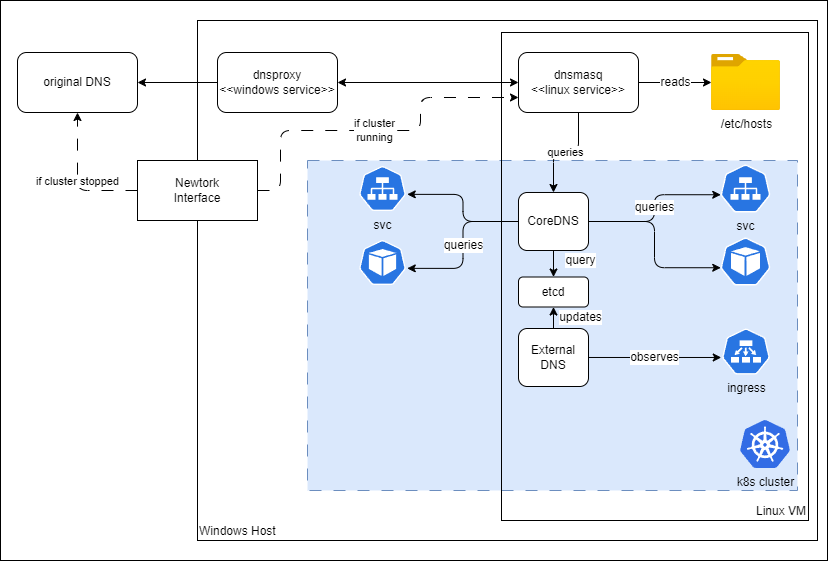

The diagram above was exported from draw.io. Its source (the exported page's mxGraphModel, read from the mxfile embedded in the PNG):
<mxGraphModel dx="1517" dy="600" grid="1" gridSize="10" guides="1" tooltips="1" connect="1" arrows="1" fold="1" page="1" pageScale="1" pageWidth="1169" pageHeight="827" background="#FFFFFF" math="0" shadow="0">
  <root>
    <mxCell id="0" />
    <mxCell id="1" parent="0" />
    <mxCell id="16" value="" style="rounded=0;whiteSpace=wrap;html=1;labelBackgroundColor=none;fontSize=12;fontColor=#000000;fillColor=default;" parent="1" vertex="1">
      <mxGeometry width="827" height="560" as="geometry" />
    </mxCell>
    <mxCell id="2" value="Windows Host" style="rounded=0;whiteSpace=wrap;html=1;align=left;verticalAlign=bottom;fillColor=none;" parent="1" vertex="1">
      <mxGeometry x="197" y="20" width="620" height="520" as="geometry" />
    </mxCell>
    <mxCell id="15" value="" style="rounded=0;labelBackgroundColor=none;fillColor=#dae8fc;dashed=1;dashPattern=12 12;align=right;verticalAlign=bottom;fontSize=12;html=1;whiteSpace=wrap;strokeColor=#6c8ebf;" parent="1" vertex="1">
      <mxGeometry x="307" y="160" width="490" height="330" as="geometry" />
    </mxCell>
    <mxCell id="11" style="edgeStyle=orthogonalEdgeStyle;html=1;entryX=1;entryY=0.5;entryDx=0;entryDy=0;" parent="1" source="5" target="8" edge="1">
      <mxGeometry relative="1" as="geometry" />
    </mxCell>
    <mxCell id="4" value="Linux VM" style="rounded=0;whiteSpace=wrap;html=1;align=right;verticalAlign=bottom;fillColor=none;" parent="1" vertex="1">
      <mxGeometry x="501" y="32" width="307" height="488" as="geometry" />
    </mxCell>
    <mxCell id="5" value="dnsproxy&lt;br&gt;&amp;lt;&amp;lt;windows service&amp;gt;&amp;gt;" style="rounded=1;whiteSpace=wrap;html=1;" parent="1" vertex="1">
      <mxGeometry x="217" y="52" width="120" height="60" as="geometry" />
    </mxCell>
    <mxCell id="42" value="reads" style="edgeStyle=orthogonalEdgeStyle;html=1;fontSize=12;fontColor=#000000;startArrow=none;startFill=0;" parent="1" source="6" target="40" edge="1">
      <mxGeometry relative="1" as="geometry" />
    </mxCell>
    <mxCell id="46" style="edgeStyle=none;html=1;exitX=0;exitY=0.5;exitDx=0;exitDy=0;entryX=1;entryY=0.5;entryDx=0;entryDy=0;startArrow=classic;startFill=1;" edge="1" parent="1" source="6" target="5">
      <mxGeometry relative="1" as="geometry" />
    </mxCell>
    <mxCell id="6" value="dnsmasq&lt;br&gt;&amp;lt;&amp;lt;linux service&amp;gt;&amp;gt;" style="rounded=1;whiteSpace=wrap;html=1;" parent="1" vertex="1">
      <mxGeometry x="518" y="52" width="120" height="60" as="geometry" />
    </mxCell>
    <mxCell id="8" value="original DNS" style="rounded=1;whiteSpace=wrap;html=1;" parent="1" vertex="1">
      <mxGeometry x="17" y="52" width="120" height="60" as="geometry" />
    </mxCell>
    <mxCell id="10" value="if cluster stopped" style="edgeStyle=orthogonalEdgeStyle;html=1;entryX=0.5;entryY=1;entryDx=0;entryDy=0;exitX=0;exitY=0.5;exitDx=0;exitDy=0;dashed=1;dashPattern=12 12;" parent="1" source="9" target="8" edge="1">
      <mxGeometry relative="1" as="geometry" />
    </mxCell>
    <mxCell id="12" value="if cluster &lt;br&gt;running" style="edgeStyle=orthogonalEdgeStyle;html=1;exitX=1;exitY=0.5;exitDx=0;exitDy=0;entryX=0;entryY=0.75;entryDx=0;entryDy=0;dashed=1;dashPattern=12 12;" parent="1" source="9" target="6" edge="1">
      <mxGeometry relative="1" as="geometry">
        <Array as="points">
          <mxPoint x="280" y="190" />
          <mxPoint x="280" y="130" />
          <mxPoint x="420" y="130" />
          <mxPoint x="420" y="97" />
        </Array>
      </mxGeometry>
    </mxCell>
    <mxCell id="9" value="Newtork&lt;br&gt;Interface" style="rounded=0;whiteSpace=wrap;html=1;" parent="1" vertex="1">
      <mxGeometry x="137" y="160" width="120" height="60" as="geometry" />
    </mxCell>
    <mxCell id="14" value="queries" style="edgeStyle=orthogonalEdgeStyle;html=1;startArrow=none;startFill=0;" parent="1" source="6" target="7" edge="1">
      <mxGeometry relative="1" as="geometry" />
    </mxCell>
    <mxCell id="22" value="queries" style="edgeStyle=orthogonalEdgeStyle;html=1;entryX=0.005;entryY=0.63;entryDx=0;entryDy=0;entryPerimeter=0;fontSize=12;fontColor=#000000;startArrow=none;startFill=0;" parent="1" source="7" target="19" edge="1">
      <mxGeometry x="0.006" relative="1" as="geometry">
        <mxPoint as="offset" />
      </mxGeometry>
    </mxCell>
    <mxCell id="27" style="edgeStyle=orthogonalEdgeStyle;html=1;entryX=0.005;entryY=0.63;entryDx=0;entryDy=0;entryPerimeter=0;fontSize=12;fontColor=#000000;startArrow=none;startFill=0;" parent="1" source="7" target="23" edge="1">
      <mxGeometry relative="1" as="geometry" />
    </mxCell>
    <mxCell id="33" style="edgeStyle=orthogonalEdgeStyle;html=1;entryX=0.995;entryY=0.63;entryDx=0;entryDy=0;entryPerimeter=0;fontSize=12;fontColor=#000000;startArrow=none;startFill=0;" parent="1" source="7" target="30" edge="1">
      <mxGeometry relative="1" as="geometry" />
    </mxCell>
    <mxCell id="34" value="queries" style="edgeStyle=orthogonalEdgeStyle;html=1;entryX=0.995;entryY=0.63;entryDx=0;entryDy=0;entryPerimeter=0;fontSize=12;fontColor=#000000;startArrow=none;startFill=0;" parent="1" source="7" target="31" edge="1">
      <mxGeometry relative="1" as="geometry" />
    </mxCell>
    <mxCell id="38" value="query" style="edgeStyle=orthogonalEdgeStyle;html=1;entryX=0.5;entryY=0;entryDx=0;entryDy=0;fontSize=12;fontColor=#000000;startArrow=none;startFill=0;" parent="1" source="7" target="17" edge="1">
      <mxGeometry x="-0.2453" y="27" relative="1" as="geometry">
        <mxPoint as="offset" />
      </mxGeometry>
    </mxCell>
    <mxCell id="7" value="CoreDNS" style="rounded=1;whiteSpace=wrap;html=1;" parent="1" vertex="1">
      <mxGeometry x="518" y="192" width="70" height="58" as="geometry" />
    </mxCell>
    <mxCell id="17" value="etcd" style="rounded=1;whiteSpace=wrap;html=1;" parent="1" vertex="1">
      <mxGeometry x="518" y="276.5" width="70" height="30" as="geometry" />
    </mxCell>
    <mxCell id="29" value="observes" style="edgeStyle=orthogonalEdgeStyle;html=1;entryX=0.005;entryY=0.63;entryDx=0;entryDy=0;entryPerimeter=0;fontSize=12;fontColor=#000000;startArrow=none;startFill=0;" parent="1" source="18" target="44" edge="1">
      <mxGeometry relative="1" as="geometry">
        <mxPoint x="720.25" y="357.6099999999999" as="targetPoint" />
      </mxGeometry>
    </mxCell>
    <mxCell id="36" value="updates" style="edgeStyle=orthogonalEdgeStyle;html=1;fontSize=12;fontColor=#000000;startArrow=none;startFill=0;entryX=0.5;entryY=1;entryDx=0;entryDy=0;" parent="1" source="18" target="17" edge="1">
      <mxGeometry y="-27" relative="1" as="geometry">
        <mxPoint x="553" y="308" as="targetPoint" />
        <mxPoint as="offset" />
      </mxGeometry>
    </mxCell>
    <mxCell id="18" value="External&lt;br&gt;DNS" style="rounded=1;whiteSpace=wrap;html=1;" parent="1" vertex="1">
      <mxGeometry x="518" y="328" width="70" height="58" as="geometry" />
    </mxCell>
    <mxCell id="19" value="svc" style="sketch=0;html=1;dashed=0;whitespace=wrap;fillColor=#2875E2;strokeColor=#ffffff;points=[[0.005,0.63,0],[0.1,0.2,0],[0.9,0.2,0],[0.5,0,0],[0.995,0.63,0],[0.72,0.99,0],[0.5,1,0],[0.28,0.99,0]];verticalLabelPosition=bottom;align=center;verticalAlign=top;shape=mxgraph.kubernetes.icon;prIcon=svc;labelBackgroundColor=none;fontSize=12;fontColor=#000000;" parent="1" vertex="1">
      <mxGeometry x="720" y="164" width="50" height="48" as="geometry" />
    </mxCell>
    <mxCell id="23" value="&lt;span style=&quot;color: rgba(0, 0, 0, 0); font-family: monospace; font-size: 0px; text-align: start;&quot;&gt;%3CmxGraphModel%3E%3Croot%3E%3CmxCell%20id%3D%220%22%2F%3E%3CmxCell%20id%3D%221%22%20parent%3D%220%22%2F%3E%3CmxCell%20id%3D%222%22%20value%3D%22%22%20style%3D%22sketch%3D0%3Bhtml%3D1%3Bdashed%3D0%3Bwhitespace%3Dwrap%3BfillColor%3D%232875E2%3BstrokeColor%3D%23ffffff%3Bpoints%3D%5B%5B0.005%2C0.63%2C0%5D%2C%5B0.1%2C0.2%2C0%5D%2C%5B0.9%2C0.2%2C0%5D%2C%5B0.5%2C0%2C0%5D%2C%5B0.995%2C0.63%2C0%5D%2C%5B0.72%2C0.99%2C0%5D%2C%5B0.5%2C1%2C0%5D%2C%5B0.28%2C0.99%2C0%5D%5D%3BverticalLabelPosition%3Dbottom%3Balign%3Dcenter%3BverticalAlign%3Dtop%3Bshape%3Dmxgraph.kubernetes.icon%3BprIcon%3Dsvc%3BlabelBackgroundColor%3Dnone%3BfontSize%3D12%3BfontColor%3D%23000000%3B%22%20vertex%3D%221%22%20parent%3D%221%22%3E%3CmxGeometry%20x%3D%22689.5%22%20y%3D%22172%22%20width%3D%2250%22%20height%3D%2248%22%20as%3D%22geometry%22%2F%3E%3C%2FmxCell%3E%3C%2Froot%3E%3C%2FmxGraphModel%3E&lt;/span&gt;" style="sketch=0;html=1;dashed=0;whitespace=wrap;fillColor=#2875E2;strokeColor=#ffffff;points=[[0.005,0.63,0],[0.1,0.2,0],[0.9,0.2,0],[0.5,0,0],[0.995,0.63,0],[0.72,0.99,0],[0.5,1,0],[0.28,0.99,0]];verticalLabelPosition=bottom;align=center;verticalAlign=top;shape=mxgraph.kubernetes.icon;prIcon=pod;labelBackgroundColor=none;fontSize=12;fontColor=#000000;" parent="1" vertex="1">
      <mxGeometry x="720" y="237" width="50" height="48" as="geometry" />
    </mxCell>
    <mxCell id="30" value="svc" style="sketch=0;html=1;dashed=0;whitespace=wrap;fillColor=#2875E2;strokeColor=#ffffff;points=[[0.005,0.63,0],[0.1,0.2,0],[0.9,0.2,0],[0.5,0,0],[0.995,0.63,0],[0.72,0.99,0],[0.5,1,0],[0.28,0.99,0]];verticalLabelPosition=bottom;align=center;verticalAlign=top;shape=mxgraph.kubernetes.icon;prIcon=svc;labelBackgroundColor=none;fontSize=12;fontColor=#000000;" parent="1" vertex="1">
      <mxGeometry x="357" y="165.5" width="50" height="45" as="geometry" />
    </mxCell>
    <mxCell id="31" value="&lt;span style=&quot;color: rgba(0, 0, 0, 0); font-family: monospace; font-size: 0px; text-align: start;&quot;&gt;po&lt;br&gt;&lt;br&gt;&lt;br&gt;&lt;br&gt;&lt;br&gt;&lt;br&gt;&lt;br&gt;&lt;/span&gt;" style="sketch=0;html=1;dashed=0;whitespace=wrap;fillColor=#2875E2;strokeColor=#ffffff;points=[[0.005,0.63,0],[0.1,0.2,0],[0.9,0.2,0],[0.5,0,0],[0.995,0.63,0],[0.72,0.99,0],[0.5,1,0],[0.28,0.99,0]];verticalLabelPosition=bottom;align=center;verticalAlign=top;shape=mxgraph.kubernetes.icon;prIcon=pod;labelBackgroundColor=none;fontSize=12;fontColor=#000000;" parent="1" vertex="1">
      <mxGeometry x="357" y="239.5" width="50" height="45" as="geometry" />
    </mxCell>
    <mxCell id="37" value="k8s cluster" style="sketch=0;aspect=fixed;html=1;points=[];align=center;image;fontSize=12;image=img/lib/mscae/Kubernetes.svg;labelBackgroundColor=none;fontColor=#000000;fillColor=none;" parent="1" vertex="1">
      <mxGeometry x="740" y="420" width="50" height="48" as="geometry" />
    </mxCell>
    <mxCell id="40" value="/etc/hosts" style="aspect=fixed;html=1;points=[];align=center;image;fontSize=12;image=img/lib/azure2/general/Folder_Blank.svg;labelBackgroundColor=none;fontColor=#000000;fillColor=default;" parent="1" vertex="1">
      <mxGeometry x="711" y="54" width="69" height="56.00000000000001" as="geometry" />
    </mxCell>
    <mxCell id="44" value="ingress" style="sketch=0;html=1;dashed=0;whitespace=wrap;fillColor=#2875E2;strokeColor=#ffffff;points=[[0.005,0.63,0],[0.1,0.2,0],[0.9,0.2,0],[0.5,0,0],[0.995,0.63,0],[0.72,0.99,0],[0.5,1,0],[0.28,0.99,0]];verticalLabelPosition=bottom;align=center;verticalAlign=top;shape=mxgraph.kubernetes.icon;prIcon=ep;labelBackgroundColor=none;fontSize=12;fontColor=#000000;" parent="1" vertex="1">
      <mxGeometry x="720.5" y="328" width="50" height="46" as="geometry" />
    </mxCell>
  </root>
</mxGraphModel>